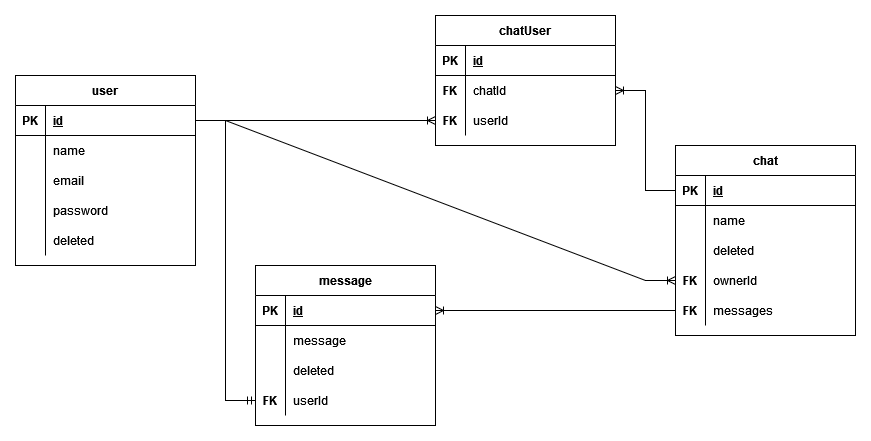

The diagram above was exported from draw.io. Its source (the exported page's mxGraphModel, read from the mxfile embedded in the PNG):
<mxGraphModel dx="1422" dy="744" grid="1" gridSize="10" guides="1" tooltips="1" connect="1" arrows="1" fold="1" page="1" pageScale="1" pageWidth="850" pageHeight="1100" math="0" shadow="0">
  <root>
    <mxCell id="0" />
    <mxCell id="1" parent="0" />
    <mxCell id="dJwdn_TlKVO0GScRLllv-1" value="user" style="shape=table;startSize=30;container=1;collapsible=1;childLayout=tableLayout;fixedRows=1;rowLines=0;fontStyle=1;align=center;resizeLast=1;" parent="1" vertex="1">
      <mxGeometry x="20" y="80" width="180" height="190" as="geometry" />
    </mxCell>
    <mxCell id="dJwdn_TlKVO0GScRLllv-2" value="" style="shape=tableRow;horizontal=0;startSize=0;swimlaneHead=0;swimlaneBody=0;fillColor=none;collapsible=0;dropTarget=0;points=[[0,0.5],[1,0.5]];portConstraint=eastwest;top=0;left=0;right=0;bottom=1;" parent="dJwdn_TlKVO0GScRLllv-1" vertex="1">
      <mxGeometry y="30" width="180" height="30" as="geometry" />
    </mxCell>
    <mxCell id="dJwdn_TlKVO0GScRLllv-3" value="PK" style="shape=partialRectangle;connectable=0;fillColor=none;top=0;left=0;bottom=0;right=0;fontStyle=1;overflow=hidden;" parent="dJwdn_TlKVO0GScRLllv-2" vertex="1">
      <mxGeometry width="30" height="30" as="geometry">
        <mxRectangle width="30" height="30" as="alternateBounds" />
      </mxGeometry>
    </mxCell>
    <mxCell id="dJwdn_TlKVO0GScRLllv-4" value="id" style="shape=partialRectangle;connectable=0;fillColor=none;top=0;left=0;bottom=0;right=0;align=left;spacingLeft=6;fontStyle=5;overflow=hidden;" parent="dJwdn_TlKVO0GScRLllv-2" vertex="1">
      <mxGeometry x="30" width="150" height="30" as="geometry">
        <mxRectangle width="150" height="30" as="alternateBounds" />
      </mxGeometry>
    </mxCell>
    <mxCell id="dJwdn_TlKVO0GScRLllv-5" value="" style="shape=tableRow;horizontal=0;startSize=0;swimlaneHead=0;swimlaneBody=0;fillColor=none;collapsible=0;dropTarget=0;points=[[0,0.5],[1,0.5]];portConstraint=eastwest;top=0;left=0;right=0;bottom=0;" parent="dJwdn_TlKVO0GScRLllv-1" vertex="1">
      <mxGeometry y="60" width="180" height="30" as="geometry" />
    </mxCell>
    <mxCell id="dJwdn_TlKVO0GScRLllv-6" value="" style="shape=partialRectangle;connectable=0;fillColor=none;top=0;left=0;bottom=0;right=0;editable=1;overflow=hidden;" parent="dJwdn_TlKVO0GScRLllv-5" vertex="1">
      <mxGeometry width="30" height="30" as="geometry">
        <mxRectangle width="30" height="30" as="alternateBounds" />
      </mxGeometry>
    </mxCell>
    <mxCell id="dJwdn_TlKVO0GScRLllv-7" value="name" style="shape=partialRectangle;connectable=0;fillColor=none;top=0;left=0;bottom=0;right=0;align=left;spacingLeft=6;overflow=hidden;" parent="dJwdn_TlKVO0GScRLllv-5" vertex="1">
      <mxGeometry x="30" width="150" height="30" as="geometry">
        <mxRectangle width="150" height="30" as="alternateBounds" />
      </mxGeometry>
    </mxCell>
    <mxCell id="dJwdn_TlKVO0GScRLllv-8" value="" style="shape=tableRow;horizontal=0;startSize=0;swimlaneHead=0;swimlaneBody=0;fillColor=none;collapsible=0;dropTarget=0;points=[[0,0.5],[1,0.5]];portConstraint=eastwest;top=0;left=0;right=0;bottom=0;" parent="dJwdn_TlKVO0GScRLllv-1" vertex="1">
      <mxGeometry y="90" width="180" height="30" as="geometry" />
    </mxCell>
    <mxCell id="dJwdn_TlKVO0GScRLllv-9" value="" style="shape=partialRectangle;connectable=0;fillColor=none;top=0;left=0;bottom=0;right=0;editable=1;overflow=hidden;" parent="dJwdn_TlKVO0GScRLllv-8" vertex="1">
      <mxGeometry width="30" height="30" as="geometry">
        <mxRectangle width="30" height="30" as="alternateBounds" />
      </mxGeometry>
    </mxCell>
    <mxCell id="dJwdn_TlKVO0GScRLllv-10" value="email        " style="shape=partialRectangle;connectable=0;fillColor=none;top=0;left=0;bottom=0;right=0;align=left;spacingLeft=6;overflow=hidden;" parent="dJwdn_TlKVO0GScRLllv-8" vertex="1">
      <mxGeometry x="30" width="150" height="30" as="geometry">
        <mxRectangle width="150" height="30" as="alternateBounds" />
      </mxGeometry>
    </mxCell>
    <mxCell id="dJwdn_TlKVO0GScRLllv-11" value="" style="shape=tableRow;horizontal=0;startSize=0;swimlaneHead=0;swimlaneBody=0;fillColor=none;collapsible=0;dropTarget=0;points=[[0,0.5],[1,0.5]];portConstraint=eastwest;top=0;left=0;right=0;bottom=0;" parent="dJwdn_TlKVO0GScRLllv-1" vertex="1">
      <mxGeometry y="120" width="180" height="30" as="geometry" />
    </mxCell>
    <mxCell id="dJwdn_TlKVO0GScRLllv-12" value="" style="shape=partialRectangle;connectable=0;fillColor=none;top=0;left=0;bottom=0;right=0;editable=1;overflow=hidden;" parent="dJwdn_TlKVO0GScRLllv-11" vertex="1">
      <mxGeometry width="30" height="30" as="geometry">
        <mxRectangle width="30" height="30" as="alternateBounds" />
      </mxGeometry>
    </mxCell>
    <mxCell id="dJwdn_TlKVO0GScRLllv-13" value="password" style="shape=partialRectangle;connectable=0;fillColor=none;top=0;left=0;bottom=0;right=0;align=left;spacingLeft=6;overflow=hidden;" parent="dJwdn_TlKVO0GScRLllv-11" vertex="1">
      <mxGeometry x="30" width="150" height="30" as="geometry">
        <mxRectangle width="150" height="30" as="alternateBounds" />
      </mxGeometry>
    </mxCell>
    <mxCell id="4bNiNGvHAVorfg2jjQ-R-1" style="shape=tableRow;horizontal=0;startSize=0;swimlaneHead=0;swimlaneBody=0;fillColor=none;collapsible=0;dropTarget=0;points=[[0,0.5],[1,0.5]];portConstraint=eastwest;top=0;left=0;right=0;bottom=0;" parent="dJwdn_TlKVO0GScRLllv-1" vertex="1">
      <mxGeometry y="150" width="180" height="30" as="geometry" />
    </mxCell>
    <mxCell id="4bNiNGvHAVorfg2jjQ-R-2" style="shape=partialRectangle;connectable=0;fillColor=none;top=0;left=0;bottom=0;right=0;editable=1;overflow=hidden;" parent="4bNiNGvHAVorfg2jjQ-R-1" vertex="1">
      <mxGeometry width="30" height="30" as="geometry">
        <mxRectangle width="30" height="30" as="alternateBounds" />
      </mxGeometry>
    </mxCell>
    <mxCell id="4bNiNGvHAVorfg2jjQ-R-3" value="deleted" style="shape=partialRectangle;connectable=0;fillColor=none;top=0;left=0;bottom=0;right=0;align=left;spacingLeft=6;overflow=hidden;" parent="4bNiNGvHAVorfg2jjQ-R-1" vertex="1">
      <mxGeometry x="30" width="150" height="30" as="geometry">
        <mxRectangle width="150" height="30" as="alternateBounds" />
      </mxGeometry>
    </mxCell>
    <mxCell id="dJwdn_TlKVO0GScRLllv-14" value="chat" style="shape=table;startSize=30;container=1;collapsible=1;childLayout=tableLayout;fixedRows=1;rowLines=0;fontStyle=1;align=center;resizeLast=1;" parent="1" vertex="1">
      <mxGeometry x="680" y="150" width="180" height="190" as="geometry" />
    </mxCell>
    <mxCell id="dJwdn_TlKVO0GScRLllv-15" value="" style="shape=tableRow;horizontal=0;startSize=0;swimlaneHead=0;swimlaneBody=0;fillColor=none;collapsible=0;dropTarget=0;points=[[0,0.5],[1,0.5]];portConstraint=eastwest;top=0;left=0;right=0;bottom=1;" parent="dJwdn_TlKVO0GScRLllv-14" vertex="1">
      <mxGeometry y="30" width="180" height="30" as="geometry" />
    </mxCell>
    <mxCell id="dJwdn_TlKVO0GScRLllv-16" value="PK" style="shape=partialRectangle;connectable=0;fillColor=none;top=0;left=0;bottom=0;right=0;fontStyle=1;overflow=hidden;" parent="dJwdn_TlKVO0GScRLllv-15" vertex="1">
      <mxGeometry width="30" height="30" as="geometry">
        <mxRectangle width="30" height="30" as="alternateBounds" />
      </mxGeometry>
    </mxCell>
    <mxCell id="dJwdn_TlKVO0GScRLllv-17" value="id" style="shape=partialRectangle;connectable=0;fillColor=none;top=0;left=0;bottom=0;right=0;align=left;spacingLeft=6;fontStyle=5;overflow=hidden;" parent="dJwdn_TlKVO0GScRLllv-15" vertex="1">
      <mxGeometry x="30" width="150" height="30" as="geometry">
        <mxRectangle width="150" height="30" as="alternateBounds" />
      </mxGeometry>
    </mxCell>
    <mxCell id="dJwdn_TlKVO0GScRLllv-18" value="" style="shape=tableRow;horizontal=0;startSize=0;swimlaneHead=0;swimlaneBody=0;fillColor=none;collapsible=0;dropTarget=0;points=[[0,0.5],[1,0.5]];portConstraint=eastwest;top=0;left=0;right=0;bottom=0;" parent="dJwdn_TlKVO0GScRLllv-14" vertex="1">
      <mxGeometry y="60" width="180" height="30" as="geometry" />
    </mxCell>
    <mxCell id="dJwdn_TlKVO0GScRLllv-19" value="" style="shape=partialRectangle;connectable=0;fillColor=none;top=0;left=0;bottom=0;right=0;editable=1;overflow=hidden;" parent="dJwdn_TlKVO0GScRLllv-18" vertex="1">
      <mxGeometry width="30" height="30" as="geometry">
        <mxRectangle width="30" height="30" as="alternateBounds" />
      </mxGeometry>
    </mxCell>
    <mxCell id="dJwdn_TlKVO0GScRLllv-20" value="name" style="shape=partialRectangle;connectable=0;fillColor=none;top=0;left=0;bottom=0;right=0;align=left;spacingLeft=6;overflow=hidden;" parent="dJwdn_TlKVO0GScRLllv-18" vertex="1">
      <mxGeometry x="30" width="150" height="30" as="geometry">
        <mxRectangle width="150" height="30" as="alternateBounds" />
      </mxGeometry>
    </mxCell>
    <mxCell id="MijbvUThg5X2DGg1D9d_-1" style="shape=tableRow;horizontal=0;startSize=0;swimlaneHead=0;swimlaneBody=0;fillColor=none;collapsible=0;dropTarget=0;points=[[0,0.5],[1,0.5]];portConstraint=eastwest;top=0;left=0;right=0;bottom=0;" vertex="1" parent="dJwdn_TlKVO0GScRLllv-14">
      <mxGeometry y="90" width="180" height="30" as="geometry" />
    </mxCell>
    <mxCell id="MijbvUThg5X2DGg1D9d_-2" style="shape=partialRectangle;connectable=0;fillColor=none;top=0;left=0;bottom=0;right=0;editable=1;overflow=hidden;" vertex="1" parent="MijbvUThg5X2DGg1D9d_-1">
      <mxGeometry width="30" height="30" as="geometry">
        <mxRectangle width="30" height="30" as="alternateBounds" />
      </mxGeometry>
    </mxCell>
    <mxCell id="MijbvUThg5X2DGg1D9d_-3" value="deleted" style="shape=partialRectangle;connectable=0;fillColor=none;top=0;left=0;bottom=0;right=0;align=left;spacingLeft=6;overflow=hidden;" vertex="1" parent="MijbvUThg5X2DGg1D9d_-1">
      <mxGeometry x="30" width="150" height="30" as="geometry">
        <mxRectangle width="150" height="30" as="alternateBounds" />
      </mxGeometry>
    </mxCell>
    <mxCell id="dJwdn_TlKVO0GScRLllv-21" value="" style="shape=tableRow;horizontal=0;startSize=0;swimlaneHead=0;swimlaneBody=0;fillColor=none;collapsible=0;dropTarget=0;points=[[0,0.5],[1,0.5]];portConstraint=eastwest;top=0;left=0;right=0;bottom=0;" parent="dJwdn_TlKVO0GScRLllv-14" vertex="1">
      <mxGeometry y="120" width="180" height="30" as="geometry" />
    </mxCell>
    <mxCell id="dJwdn_TlKVO0GScRLllv-22" value="FK" style="shape=partialRectangle;connectable=0;fillColor=none;top=0;left=0;bottom=0;right=0;editable=1;overflow=hidden;fontStyle=1" parent="dJwdn_TlKVO0GScRLllv-21" vertex="1">
      <mxGeometry width="30" height="30" as="geometry">
        <mxRectangle width="30" height="30" as="alternateBounds" />
      </mxGeometry>
    </mxCell>
    <mxCell id="dJwdn_TlKVO0GScRLllv-23" value="ownerId" style="shape=partialRectangle;connectable=0;fillColor=none;top=0;left=0;bottom=0;right=0;align=left;spacingLeft=6;overflow=hidden;" parent="dJwdn_TlKVO0GScRLllv-21" vertex="1">
      <mxGeometry x="30" width="150" height="30" as="geometry">
        <mxRectangle width="150" height="30" as="alternateBounds" />
      </mxGeometry>
    </mxCell>
    <mxCell id="dJwdn_TlKVO0GScRLllv-40" style="shape=tableRow;horizontal=0;startSize=0;swimlaneHead=0;swimlaneBody=0;fillColor=none;collapsible=0;dropTarget=0;points=[[0,0.5],[1,0.5]];portConstraint=eastwest;top=0;left=0;right=0;bottom=0;" parent="dJwdn_TlKVO0GScRLllv-14" vertex="1">
      <mxGeometry y="150" width="180" height="30" as="geometry" />
    </mxCell>
    <mxCell id="dJwdn_TlKVO0GScRLllv-41" value="FK" style="shape=partialRectangle;connectable=0;fillColor=none;top=0;left=0;bottom=0;right=0;editable=1;overflow=hidden;fontStyle=1" parent="dJwdn_TlKVO0GScRLllv-40" vertex="1">
      <mxGeometry width="30" height="30" as="geometry">
        <mxRectangle width="30" height="30" as="alternateBounds" />
      </mxGeometry>
    </mxCell>
    <mxCell id="dJwdn_TlKVO0GScRLllv-42" value="messages" style="shape=partialRectangle;connectable=0;fillColor=none;top=0;left=0;bottom=0;right=0;align=left;spacingLeft=6;overflow=hidden;" parent="dJwdn_TlKVO0GScRLllv-40" vertex="1">
      <mxGeometry x="30" width="150" height="30" as="geometry">
        <mxRectangle width="150" height="30" as="alternateBounds" />
      </mxGeometry>
    </mxCell>
    <mxCell id="dJwdn_TlKVO0GScRLllv-27" value="message" style="shape=table;startSize=30;container=1;collapsible=1;childLayout=tableLayout;fixedRows=1;rowLines=0;fontStyle=1;align=center;resizeLast=1;" parent="1" vertex="1">
      <mxGeometry x="260" y="270" width="180" height="160" as="geometry" />
    </mxCell>
    <mxCell id="dJwdn_TlKVO0GScRLllv-28" value="" style="shape=tableRow;horizontal=0;startSize=0;swimlaneHead=0;swimlaneBody=0;fillColor=none;collapsible=0;dropTarget=0;points=[[0,0.5],[1,0.5]];portConstraint=eastwest;top=0;left=0;right=0;bottom=1;" parent="dJwdn_TlKVO0GScRLllv-27" vertex="1">
      <mxGeometry y="30" width="180" height="30" as="geometry" />
    </mxCell>
    <mxCell id="dJwdn_TlKVO0GScRLllv-29" value="PK" style="shape=partialRectangle;connectable=0;fillColor=none;top=0;left=0;bottom=0;right=0;fontStyle=1;overflow=hidden;" parent="dJwdn_TlKVO0GScRLllv-28" vertex="1">
      <mxGeometry width="30" height="30" as="geometry">
        <mxRectangle width="30" height="30" as="alternateBounds" />
      </mxGeometry>
    </mxCell>
    <mxCell id="dJwdn_TlKVO0GScRLllv-30" value="id" style="shape=partialRectangle;connectable=0;fillColor=none;top=0;left=0;bottom=0;right=0;align=left;spacingLeft=6;fontStyle=5;overflow=hidden;" parent="dJwdn_TlKVO0GScRLllv-28" vertex="1">
      <mxGeometry x="30" width="150" height="30" as="geometry">
        <mxRectangle width="150" height="30" as="alternateBounds" />
      </mxGeometry>
    </mxCell>
    <mxCell id="dJwdn_TlKVO0GScRLllv-31" value="" style="shape=tableRow;horizontal=0;startSize=0;swimlaneHead=0;swimlaneBody=0;fillColor=none;collapsible=0;dropTarget=0;points=[[0,0.5],[1,0.5]];portConstraint=eastwest;top=0;left=0;right=0;bottom=0;" parent="dJwdn_TlKVO0GScRLllv-27" vertex="1">
      <mxGeometry y="60" width="180" height="30" as="geometry" />
    </mxCell>
    <mxCell id="dJwdn_TlKVO0GScRLllv-32" value="" style="shape=partialRectangle;connectable=0;fillColor=none;top=0;left=0;bottom=0;right=0;editable=1;overflow=hidden;" parent="dJwdn_TlKVO0GScRLllv-31" vertex="1">
      <mxGeometry width="30" height="30" as="geometry">
        <mxRectangle width="30" height="30" as="alternateBounds" />
      </mxGeometry>
    </mxCell>
    <mxCell id="dJwdn_TlKVO0GScRLllv-33" value="message" style="shape=partialRectangle;connectable=0;fillColor=none;top=0;left=0;bottom=0;right=0;align=left;spacingLeft=6;overflow=hidden;" parent="dJwdn_TlKVO0GScRLllv-31" vertex="1">
      <mxGeometry x="30" width="150" height="30" as="geometry">
        <mxRectangle width="150" height="30" as="alternateBounds" />
      </mxGeometry>
    </mxCell>
    <mxCell id="MijbvUThg5X2DGg1D9d_-4" style="shape=tableRow;horizontal=0;startSize=0;swimlaneHead=0;swimlaneBody=0;fillColor=none;collapsible=0;dropTarget=0;points=[[0,0.5],[1,0.5]];portConstraint=eastwest;top=0;left=0;right=0;bottom=0;" vertex="1" parent="dJwdn_TlKVO0GScRLllv-27">
      <mxGeometry y="90" width="180" height="30" as="geometry" />
    </mxCell>
    <mxCell id="MijbvUThg5X2DGg1D9d_-5" style="shape=partialRectangle;connectable=0;fillColor=none;top=0;left=0;bottom=0;right=0;editable=1;overflow=hidden;" vertex="1" parent="MijbvUThg5X2DGg1D9d_-4">
      <mxGeometry width="30" height="30" as="geometry">
        <mxRectangle width="30" height="30" as="alternateBounds" />
      </mxGeometry>
    </mxCell>
    <mxCell id="MijbvUThg5X2DGg1D9d_-6" value="deleted" style="shape=partialRectangle;connectable=0;fillColor=none;top=0;left=0;bottom=0;right=0;align=left;spacingLeft=6;overflow=hidden;" vertex="1" parent="MijbvUThg5X2DGg1D9d_-4">
      <mxGeometry x="30" width="150" height="30" as="geometry">
        <mxRectangle width="150" height="30" as="alternateBounds" />
      </mxGeometry>
    </mxCell>
    <mxCell id="dJwdn_TlKVO0GScRLllv-34" value="" style="shape=tableRow;horizontal=0;startSize=0;swimlaneHead=0;swimlaneBody=0;fillColor=none;collapsible=0;dropTarget=0;points=[[0,0.5],[1,0.5]];portConstraint=eastwest;top=0;left=0;right=0;bottom=0;" parent="dJwdn_TlKVO0GScRLllv-27" vertex="1">
      <mxGeometry y="120" width="180" height="30" as="geometry" />
    </mxCell>
    <mxCell id="dJwdn_TlKVO0GScRLllv-35" value="FK" style="shape=partialRectangle;connectable=0;fillColor=none;top=0;left=0;bottom=0;right=0;editable=1;overflow=hidden;fontStyle=1" parent="dJwdn_TlKVO0GScRLllv-34" vertex="1">
      <mxGeometry width="30" height="30" as="geometry">
        <mxRectangle width="30" height="30" as="alternateBounds" />
      </mxGeometry>
    </mxCell>
    <mxCell id="dJwdn_TlKVO0GScRLllv-36" value="userId" style="shape=partialRectangle;connectable=0;fillColor=none;top=0;left=0;bottom=0;right=0;align=left;spacingLeft=6;overflow=hidden;" parent="dJwdn_TlKVO0GScRLllv-34" vertex="1">
      <mxGeometry x="30" width="150" height="30" as="geometry">
        <mxRectangle width="150" height="30" as="alternateBounds" />
      </mxGeometry>
    </mxCell>
    <mxCell id="dJwdn_TlKVO0GScRLllv-44" value="chatUser" style="shape=table;startSize=30;container=1;collapsible=1;childLayout=tableLayout;fixedRows=1;rowLines=0;fontStyle=1;align=center;resizeLast=1;" parent="1" vertex="1">
      <mxGeometry x="440" y="20" width="180" height="130" as="geometry" />
    </mxCell>
    <mxCell id="dJwdn_TlKVO0GScRLllv-45" value="" style="shape=tableRow;horizontal=0;startSize=0;swimlaneHead=0;swimlaneBody=0;fillColor=none;collapsible=0;dropTarget=0;points=[[0,0.5],[1,0.5]];portConstraint=eastwest;top=0;left=0;right=0;bottom=1;" parent="dJwdn_TlKVO0GScRLllv-44" vertex="1">
      <mxGeometry y="30" width="180" height="30" as="geometry" />
    </mxCell>
    <mxCell id="dJwdn_TlKVO0GScRLllv-46" value="PK" style="shape=partialRectangle;connectable=0;fillColor=none;top=0;left=0;bottom=0;right=0;fontStyle=1;overflow=hidden;" parent="dJwdn_TlKVO0GScRLllv-45" vertex="1">
      <mxGeometry width="30" height="30" as="geometry">
        <mxRectangle width="30" height="30" as="alternateBounds" />
      </mxGeometry>
    </mxCell>
    <mxCell id="dJwdn_TlKVO0GScRLllv-47" value="id" style="shape=partialRectangle;connectable=0;fillColor=none;top=0;left=0;bottom=0;right=0;align=left;spacingLeft=6;fontStyle=5;overflow=hidden;" parent="dJwdn_TlKVO0GScRLllv-45" vertex="1">
      <mxGeometry x="30" width="150" height="30" as="geometry">
        <mxRectangle width="150" height="30" as="alternateBounds" />
      </mxGeometry>
    </mxCell>
    <mxCell id="dJwdn_TlKVO0GScRLllv-48" value="" style="shape=tableRow;horizontal=0;startSize=0;swimlaneHead=0;swimlaneBody=0;fillColor=none;collapsible=0;dropTarget=0;points=[[0,0.5],[1,0.5]];portConstraint=eastwest;top=0;left=0;right=0;bottom=0;" parent="dJwdn_TlKVO0GScRLllv-44" vertex="1">
      <mxGeometry y="60" width="180" height="30" as="geometry" />
    </mxCell>
    <mxCell id="dJwdn_TlKVO0GScRLllv-49" value="FK" style="shape=partialRectangle;connectable=0;fillColor=none;top=0;left=0;bottom=0;right=0;editable=1;overflow=hidden;fontStyle=1" parent="dJwdn_TlKVO0GScRLllv-48" vertex="1">
      <mxGeometry width="30" height="30" as="geometry">
        <mxRectangle width="30" height="30" as="alternateBounds" />
      </mxGeometry>
    </mxCell>
    <mxCell id="dJwdn_TlKVO0GScRLllv-50" value="chatId" style="shape=partialRectangle;connectable=0;fillColor=none;top=0;left=0;bottom=0;right=0;align=left;spacingLeft=6;overflow=hidden;" parent="dJwdn_TlKVO0GScRLllv-48" vertex="1">
      <mxGeometry x="30" width="150" height="30" as="geometry">
        <mxRectangle width="150" height="30" as="alternateBounds" />
      </mxGeometry>
    </mxCell>
    <mxCell id="dJwdn_TlKVO0GScRLllv-51" value="" style="shape=tableRow;horizontal=0;startSize=0;swimlaneHead=0;swimlaneBody=0;fillColor=none;collapsible=0;dropTarget=0;points=[[0,0.5],[1,0.5]];portConstraint=eastwest;top=0;left=0;right=0;bottom=0;" parent="dJwdn_TlKVO0GScRLllv-44" vertex="1">
      <mxGeometry y="90" width="180" height="30" as="geometry" />
    </mxCell>
    <mxCell id="dJwdn_TlKVO0GScRLllv-52" value="FK" style="shape=partialRectangle;connectable=0;fillColor=none;top=0;left=0;bottom=0;right=0;editable=1;overflow=hidden;fontStyle=1" parent="dJwdn_TlKVO0GScRLllv-51" vertex="1">
      <mxGeometry width="30" height="30" as="geometry">
        <mxRectangle width="30" height="30" as="alternateBounds" />
      </mxGeometry>
    </mxCell>
    <mxCell id="dJwdn_TlKVO0GScRLllv-53" value="userId" style="shape=partialRectangle;connectable=0;fillColor=none;top=0;left=0;bottom=0;right=0;align=left;spacingLeft=6;overflow=hidden;" parent="dJwdn_TlKVO0GScRLllv-51" vertex="1">
      <mxGeometry x="30" width="150" height="30" as="geometry">
        <mxRectangle width="150" height="30" as="alternateBounds" />
      </mxGeometry>
    </mxCell>
    <mxCell id="dJwdn_TlKVO0GScRLllv-80" value="" style="edgeStyle=entityRelationEdgeStyle;fontSize=12;html=1;endArrow=ERoneToMany;rounded=0;" parent="1" source="dJwdn_TlKVO0GScRLllv-15" target="dJwdn_TlKVO0GScRLllv-48" edge="1">
      <mxGeometry width="100" height="100" relative="1" as="geometry">
        <mxPoint x="530" y="390" as="sourcePoint" />
        <mxPoint x="630" y="290" as="targetPoint" />
      </mxGeometry>
    </mxCell>
    <mxCell id="dJwdn_TlKVO0GScRLllv-85" value="" style="edgeStyle=entityRelationEdgeStyle;fontSize=12;html=1;endArrow=ERoneToMany;rounded=0;" parent="1" source="dJwdn_TlKVO0GScRLllv-2" target="dJwdn_TlKVO0GScRLllv-21" edge="1">
      <mxGeometry width="100" height="100" relative="1" as="geometry">
        <mxPoint x="370" y="360" as="sourcePoint" />
        <mxPoint x="470" y="260" as="targetPoint" />
      </mxGeometry>
    </mxCell>
    <mxCell id="dJwdn_TlKVO0GScRLllv-86" value="" style="edgeStyle=entityRelationEdgeStyle;fontSize=12;html=1;endArrow=ERoneToMany;rounded=0;" parent="1" source="dJwdn_TlKVO0GScRLllv-2" target="dJwdn_TlKVO0GScRLllv-51" edge="1">
      <mxGeometry width="100" height="100" relative="1" as="geometry">
        <mxPoint x="370" y="380" as="sourcePoint" />
        <mxPoint x="470" y="280" as="targetPoint" />
      </mxGeometry>
    </mxCell>
    <mxCell id="dJwdn_TlKVO0GScRLllv-87" value="" style="edgeStyle=entityRelationEdgeStyle;fontSize=12;html=1;endArrow=ERmandOne;rounded=0;" parent="1" source="dJwdn_TlKVO0GScRLllv-2" target="dJwdn_TlKVO0GScRLllv-34" edge="1">
      <mxGeometry width="100" height="100" relative="1" as="geometry">
        <mxPoint x="270" y="370" as="sourcePoint" />
        <mxPoint x="370" y="270" as="targetPoint" />
      </mxGeometry>
    </mxCell>
    <mxCell id="MijbvUThg5X2DGg1D9d_-7" value="" style="edgeStyle=entityRelationEdgeStyle;fontSize=12;html=1;endArrow=ERoneToMany;rounded=0;" edge="1" parent="1" source="dJwdn_TlKVO0GScRLllv-40" target="dJwdn_TlKVO0GScRLllv-28">
      <mxGeometry width="100" height="100" relative="1" as="geometry">
        <mxPoint x="420" y="660" as="sourcePoint" />
        <mxPoint x="520" y="560" as="targetPoint" />
      </mxGeometry>
    </mxCell>
  </root>
</mxGraphModel>